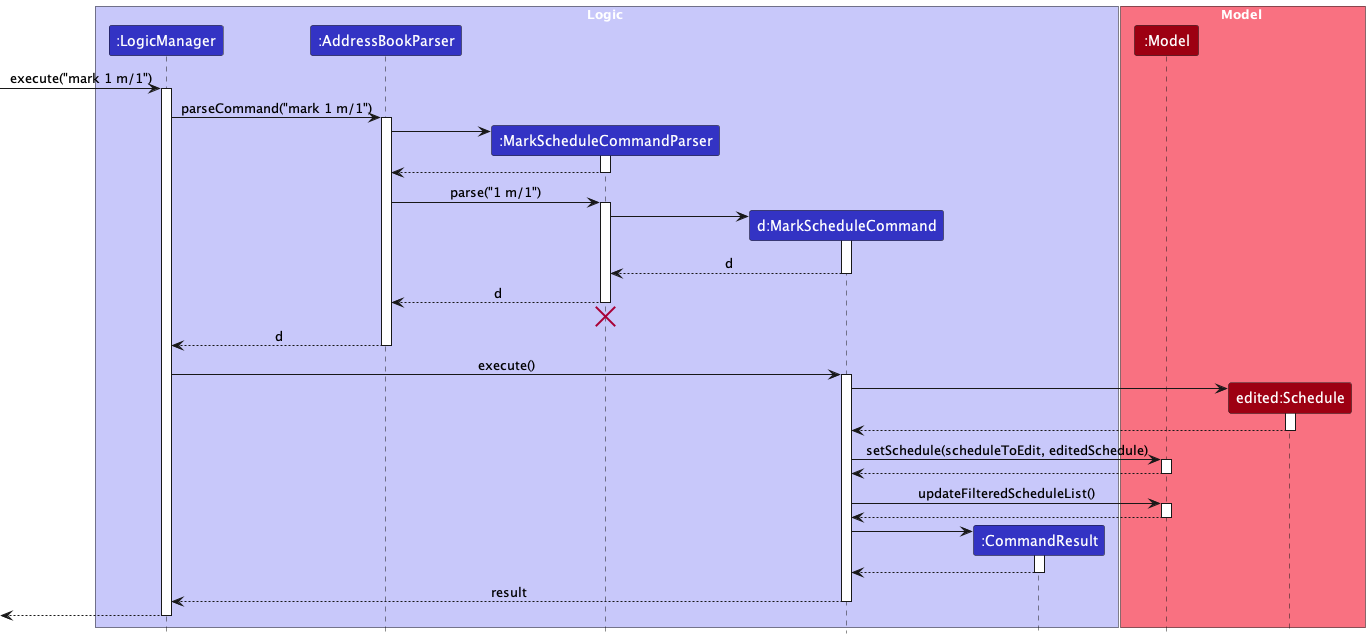

The diagram above was rendered by PlantUML. Its source (embedded in the PNG):
@startuml
!include style.puml
skinparam ArrowFontStyle plain

box Logic LOGIC_COLOR_T1
participant ":LogicManager" as LogicManager LOGIC_COLOR
participant ":AddressBookParser" as AddressBookParser LOGIC_COLOR
participant ":MarkScheduleCommandParser" as MarkScheduleCommandParser LOGIC_COLOR
participant "d:MarkScheduleCommand" as MarkScheduleCommand LOGIC_COLOR
participant ":CommandResult" as CommandResult LOGIC_COLOR
end box

box Model MODEL_COLOR_T1
participant ":Model" as Model MODEL_COLOR
participant "edited:Schedule" as EditedSchedule MODEL_COLOR
end box

[-> LogicManager : execute("mark 1 m/1")
activate LogicManager

LogicManager -> AddressBookParser : parseCommand("mark 1 m/1")
activate AddressBookParser

create MarkScheduleCommandParser
AddressBookParser -> MarkScheduleCommandParser
activate MarkScheduleCommandParser

MarkScheduleCommandParser --> AddressBookParser
deactivate MarkScheduleCommandParser

AddressBookParser -> MarkScheduleCommandParser : parse("1 m/1")
activate MarkScheduleCommandParser

create MarkScheduleCommand
MarkScheduleCommandParser -> MarkScheduleCommand
activate MarkScheduleCommand

MarkScheduleCommand --> MarkScheduleCommandParser : d
deactivate MarkScheduleCommand

MarkScheduleCommandParser --> AddressBookParser : d
deactivate MarkScheduleCommandParser

'Hidden arrow to position the destroy marker below the end of the activation bar.
MarkScheduleCommandParser -[hidden]-> AddressBookParser
destroy MarkScheduleCommandParser

AddressBookParser --> LogicManager : d
deactivate AddressBookParser

LogicManager -> MarkScheduleCommand : execute()
activate MarkScheduleCommand

create EditedSchedule
MarkScheduleCommand -> EditedSchedule ++
return

MarkScheduleCommand -> Model ++ : setSchedule(scheduleToEdit, editedSchedule)
return

MarkScheduleCommand -> Model ++ : updateFilteredScheduleList()
return

deactivate Model

create CommandResult
MarkScheduleCommand -> CommandResult
activate CommandResult

CommandResult --> MarkScheduleCommand
deactivate CommandResult

MarkScheduleCommand --> LogicManager : result
deactivate MarkScheduleCommand

[<--LogicManager
deactivate LogicManager
@enduml